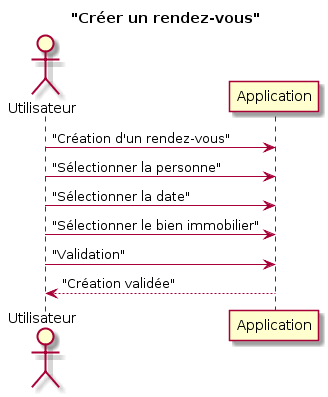

The diagram above was rendered by PlantUML. Its source (embedded in the PNG):
@startuml
title "Créer un rendez-vous"

actor Utilisateur
Utilisateur -> Application : "Création d'un rendez-vous"
Utilisateur -> Application : "Sélectionner la personne"
Utilisateur -> Application : "Sélectionner la date"
Utilisateur -> Application : "Sélectionner le bien immobilier"
Utilisateur -> Application : "Validation"
Utilisateur <-- Application : "Création validée"
@enduml